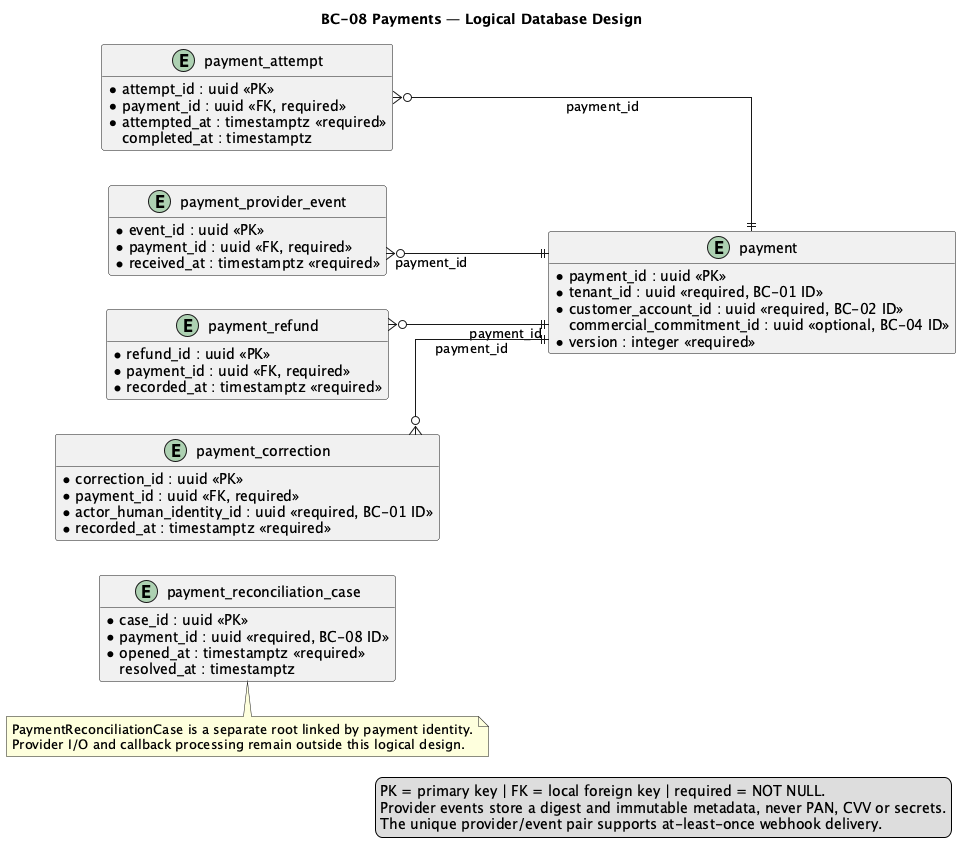

The diagram above was rendered by PlantUML. Its source (embedded in the PNG):
@startuml
title BC-08 Payments — Logical Database Design
left to right direction
hide methods
skinparam shadowing false
skinparam linetype ortho
skinparam entity {
  BackgroundColor #F8FAFC
  BorderColor #334155
  FontColor #0F172A
}

entity "payment" as payment {
  * payment_id : uuid <<PK>>
  * tenant_id : uuid <<required, BC-01 ID>>
  * customer_account_id : uuid <<required, BC-02 ID>>
    commercial_commitment_id : uuid <<optional, BC-04 ID>>
  * amount : numeric(19,4) <<required>>
  * currency : char(3) <<required>>
  * method_reference : varchar(200) <<required>>
  * status : varchar(32) <<required>>
  * version : integer <<required>>
}

entity "payment_attempt" as payment_attempt {
  * attempt_id : uuid <<PK>>
  * payment_id : uuid <<FK, required>>
  * provider_code : varchar(80) <<required>>
    provider_reference : varchar(200)
  * status : varchar(32) <<required>>
  * attempted_at : timestamptz <<required>>
    completed_at : timestamptz
}

entity "payment_provider_event" as payment_provider_event {
  * event_id : uuid <<PK>>
  * payment_id : uuid <<FK, required>>
  * provider_code : varchar(80) <<required>>
  * provider_event_id : varchar(240) <<required>>
  * event_type : varchar(120) <<required>>
  * payload_digest : varchar(128) <<required>>
  * received_at : timestamptz <<required>>
    unique(provider_code, provider_event_id)
}

entity "payment_refund" as payment_refund {
  * refund_id : uuid <<PK>>
  * payment_id : uuid <<FK, required>>
  * amount : numeric(19,4) <<required>>
  * currency : char(3) <<required>>
  * reason : varchar(500) <<required>>
  * recorded_at : timestamptz <<required>>
}

entity "payment_correction" as payment_correction {
  * correction_id : uuid <<PK>>
  * payment_id : uuid <<FK, required>>
  * amount_delta : numeric(19,4) <<required>>
  * reason : varchar(500) <<required>>
  * actor_human_identity_id : uuid <<required, BC-01 ID>>
  * recorded_at : timestamptz <<required>>
}

entity "payment_reconciliation_case" as payment_reconciliation_case {
  * case_id : uuid <<PK>>
  * payment_id : uuid <<required, BC-08 ID>>
  * reason : varchar(500) <<required>>
  * status : varchar(32) <<required>>
  * opened_at : timestamptz <<required>>
    resolved_at : timestamptz
}

payment_attempt }o--|| payment : payment_id
payment_provider_event }o--|| payment : payment_id
payment_refund }o--|| payment : payment_id
payment_correction }o--|| payment : payment_id

note bottom of payment_reconciliation_case
PaymentReconciliationCase is a separate root linked by payment identity.
Provider I/O and callback processing remain outside this logical design.
end note

legend right
PK = primary key | FK = local foreign key | required = NOT NULL.
Provider events store a digest and immutable metadata, never PAN, CVV or secrets.
The unique provider/event pair supports at-least-once webhook delivery.
endlegend
@enduml